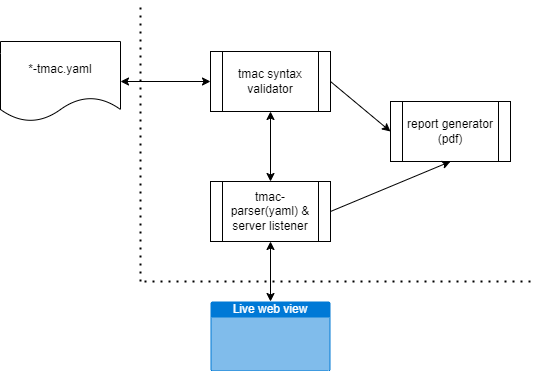

The diagram above was exported from draw.io. Its source (the exported page's mxGraphModel, read from the mxfile embedded in the PNG):
<mxGraphModel dx="1036" dy="702" grid="1" gridSize="10" guides="1" tooltips="1" connect="1" arrows="1" fold="1" page="1" pageScale="1" pageWidth="850" pageHeight="1100" math="0" shadow="0">
  <root>
    <mxCell id="0" />
    <mxCell id="1" parent="0" />
    <mxCell id="1Cgu4uiAwz9z-7enFk50-1" value="*-tmac.yaml" style="shape=document;whiteSpace=wrap;html=1;boundedLbl=1;" parent="1" vertex="1">
      <mxGeometry x="150" y="220" width="120" height="80" as="geometry" />
    </mxCell>
    <mxCell id="1Cgu4uiAwz9z-7enFk50-2" value="tmac syntax validator" style="shape=process;whiteSpace=wrap;html=1;backgroundOutline=1;" parent="1" vertex="1">
      <mxGeometry x="360" y="230" width="120" height="60" as="geometry" />
    </mxCell>
    <mxCell id="1Cgu4uiAwz9z-7enFk50-4" value="" style="endArrow=classic;startArrow=classic;html=1;rounded=0;exitX=1;exitY=0.5;exitDx=0;exitDy=0;entryX=0;entryY=0.5;entryDx=0;entryDy=0;" parent="1" source="1Cgu4uiAwz9z-7enFk50-1" target="1Cgu4uiAwz9z-7enFk50-2" edge="1">
      <mxGeometry width="50" height="50" relative="1" as="geometry">
        <mxPoint x="400" y="390" as="sourcePoint" />
        <mxPoint x="450" y="340" as="targetPoint" />
      </mxGeometry>
    </mxCell>
    <mxCell id="1Cgu4uiAwz9z-7enFk50-5" value="tmac-parser(yaml) &amp;amp; server listener" style="shape=process;whiteSpace=wrap;html=1;backgroundOutline=1;" parent="1" vertex="1">
      <mxGeometry x="360" y="360" width="120" height="60" as="geometry" />
    </mxCell>
    <mxCell id="1Cgu4uiAwz9z-7enFk50-6" value="" style="endArrow=classic;startArrow=classic;html=1;rounded=0;entryX=0.5;entryY=1;entryDx=0;entryDy=0;exitX=0.5;exitY=0;exitDx=0;exitDy=0;" parent="1" source="1Cgu4uiAwz9z-7enFk50-5" target="1Cgu4uiAwz9z-7enFk50-2" edge="1">
      <mxGeometry width="50" height="50" relative="1" as="geometry">
        <mxPoint x="400" y="490" as="sourcePoint" />
        <mxPoint x="450" y="440" as="targetPoint" />
      </mxGeometry>
    </mxCell>
    <mxCell id="1Cgu4uiAwz9z-7enFk50-7" value="Live web view" style="html=1;whiteSpace=wrap;strokeColor=none;fillColor=#0079D6;labelPosition=center;verticalLabelPosition=middle;verticalAlign=top;align=center;fontSize=12;outlineConnect=0;spacingTop=-6;fontColor=#FFFFFF;sketch=0;shape=mxgraph.sitemap.page;" parent="1" vertex="1">
      <mxGeometry x="360" y="480" width="120" height="70" as="geometry" />
    </mxCell>
    <mxCell id="1Cgu4uiAwz9z-7enFk50-8" value="" style="endArrow=classic;startArrow=classic;html=1;rounded=0;entryX=0.5;entryY=1;entryDx=0;entryDy=0;exitX=0.5;exitY=0;exitDx=0;exitDy=0;exitPerimeter=0;" parent="1" source="1Cgu4uiAwz9z-7enFk50-7" target="1Cgu4uiAwz9z-7enFk50-5" edge="1">
      <mxGeometry width="50" height="50" relative="1" as="geometry">
        <mxPoint x="400" y="490" as="sourcePoint" />
        <mxPoint x="450" y="440" as="targetPoint" />
      </mxGeometry>
    </mxCell>
    <mxCell id="1Cgu4uiAwz9z-7enFk50-9" value="report generator (pdf)" style="shape=process;whiteSpace=wrap;html=1;backgroundOutline=1;" parent="1" vertex="1">
      <mxGeometry x="540" y="280" width="120" height="60" as="geometry" />
    </mxCell>
    <mxCell id="1Cgu4uiAwz9z-7enFk50-10" value="" style="endArrow=classic;html=1;rounded=0;entryX=0.5;entryY=1;entryDx=0;entryDy=0;exitX=1;exitY=0.5;exitDx=0;exitDy=0;" parent="1" source="1Cgu4uiAwz9z-7enFk50-5" target="1Cgu4uiAwz9z-7enFk50-9" edge="1">
      <mxGeometry width="50" height="50" relative="1" as="geometry">
        <mxPoint x="560" y="500" as="sourcePoint" />
        <mxPoint x="610" y="450" as="targetPoint" />
      </mxGeometry>
    </mxCell>
    <mxCell id="1Cgu4uiAwz9z-7enFk50-11" value="" style="endArrow=classic;html=1;rounded=0;exitX=1;exitY=0.5;exitDx=0;exitDy=0;entryX=0;entryY=0.5;entryDx=0;entryDy=0;" parent="1" source="1Cgu4uiAwz9z-7enFk50-2" target="1Cgu4uiAwz9z-7enFk50-9" edge="1">
      <mxGeometry width="50" height="50" relative="1" as="geometry">
        <mxPoint x="560" y="150" as="sourcePoint" />
        <mxPoint x="610" y="100" as="targetPoint" />
      </mxGeometry>
    </mxCell>
    <mxCell id="1Cgu4uiAwz9z-7enFk50-12" value="" style="endArrow=none;dashed=1;html=1;dashPattern=1 3;strokeWidth=2;rounded=0;" parent="1" edge="1">
      <mxGeometry width="50" height="50" relative="1" as="geometry">
        <mxPoint x="290" y="460" as="sourcePoint" />
        <mxPoint x="290" y="180" as="targetPoint" />
      </mxGeometry>
    </mxCell>
    <mxCell id="1Cgu4uiAwz9z-7enFk50-13" value="" style="endArrow=none;dashed=1;html=1;dashPattern=1 3;strokeWidth=2;rounded=0;" parent="1" edge="1">
      <mxGeometry width="50" height="50" relative="1" as="geometry">
        <mxPoint x="680" y="460" as="sourcePoint" />
        <mxPoint x="290" y="460" as="targetPoint" />
      </mxGeometry>
    </mxCell>
  </root>
</mxGraphModel>